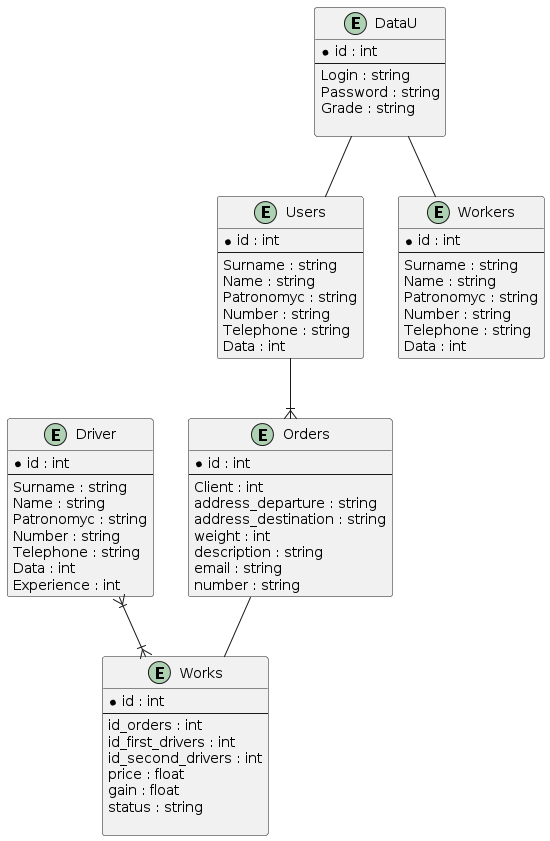

The diagram above was rendered by PlantUML. Its source (embedded in the PNG):
@startuml
entity Users {
  * id : int
  --
  Surname : string
  Name : string
  Patronomyc : string
  Number : string
  Telephone : string
  Data : int
}

entity Orders {
  * id : int
  --
  Client : int
  address_departure : string
  address_destination : string
  weight : int
  description : string
  email : string
  number : string
}

entity Works {
  * id : int
  --
  id_orders : int
  id_first_drivers : int
  id_second_drivers : int
  price : float
  gain : float
  status : string
  
}

entity DataU {
  * id : int
  --
  Login : string
  Password : string
  Grade : string
  
}

entity Driver {
   * id : int
   --
   Surname : string
   Name : string
   Patronomyc : string
   Number : string
   Telephone : string
   Data : int
   Experience : int
}

entity Workers {
  *id : int
  --
  Surname : string
  Name : string
  Patronomyc : string
  Number : string
  Telephone : string
  Data : int
}
DataU -- Workers
DataU -- Users
Orders -- Works
Driver }|--|{ Works
Users --|{ Orders
@enduml